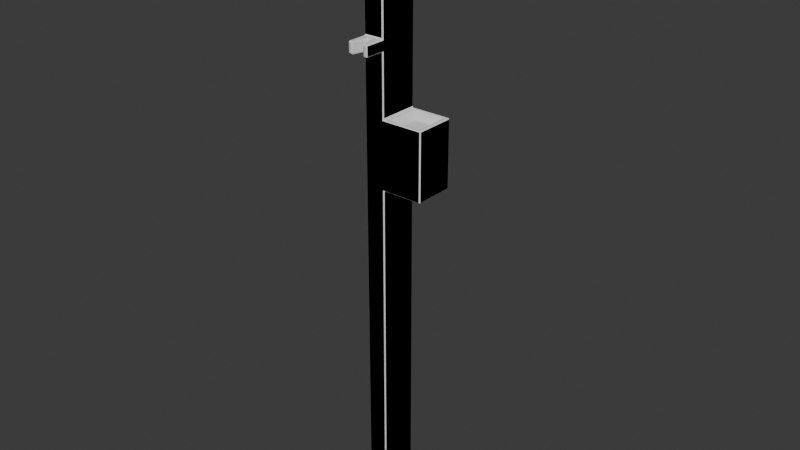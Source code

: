 # Source: OpenPuttPedestal.blend  (saved by Blender 4.5.92; exported with 4.5.12 LTS)
import bpy
from mathutils import Matrix  # noqa: F401  (used for matrix-valued properties, if any)

bpy.ops.wm.read_factory_settings(use_empty=True)
scene = bpy.context.scene
scene.name = 'Scene'

# ---- collections
col_collection = bpy.data.collections.new('Collection'); scene.collection.children.link(col_collection)

# ---- world
world_world = bpy.data.worlds.new('World'); scene.world = world_world
world_world.use_nodes = True; world_world.node_tree.nodes.clear()
_N = world_world.node_tree.nodes; _L = world_world.node_tree.links
n0 = _N.new('ShaderNodeOutputWorld'); n0.name = 'World Output'; n0.location = (200, 100)
n1 = _N.new('ShaderNodeBackground'); n1.name = 'Background'; n1.location = (-200, 100)
n1.inputs[0].default_value = (0.05088, 0.05088, 0.05088, 1.0)
_L.new(n1.outputs[0], n0.inputs[0])
n0.is_active_output = True
world_world.color = (0.05088, 0.05088, 0.05088)
world_world.sun_shadow_jitter_overblur = 0.0

# ---- meshes
me_cube_001 = bpy.data.meshes.new('Cube.001')
me_cube_001.from_pydata([(-0.01, -0.05, 0.1667), (-0.02, -0.05, 0.1667), (-0.03, -0.05, 0.1667), (-0.04, -0.05, 0.1667), (-0.01, -0.05, 0.3333), (-0.02, -0.05, 0.3333), (-0.03, -0.05, 0.3333), (-0.04, -0.05, 0.3333), (-0.01, -0.05, 0.5), (-0.02, -0.05, 0.5), (-0.03, -0.05, 0.5), (-0.04, -0.05, 0.5), (-0.01, -0.05, 0.6667), (-0.02, -0.05, 0.6667), (-0.03, -0.05, 0.6667), (-0.04, -0.05, 0.6667), (-0.01, -0.05, 0.8333), (-0.02, -0.05, 0.8333), (-0.03, -0.05, 0.8333), (-0.04, -0.05, 0.8333), (-0.01, -0.05, 1.0), (-0.02, -0.05, 1.0), (-0.03, -0.05, 1.0), (-0.04, -0.05, 1.0), (-0.01, -0.05, 1.296), (-0.02, -0.05, 1.296), (-0.03, -0.05, 1.296), (-0.04, -0.05, 1.296), (0.07, -0.05, 1.333), (0.04, -0.05, 1.333), (0.01, -0.05, 1.333), (-0.02, -0.05, 1.333), (-0.04, 0.05, 0.1667), (-0.03, 0.05, 0.1667), (-0.02, 0.05, 0.1667), (-0.01, 0.05, 0.1667), (-0.04, 0.05, 0.3333), (-0.03, 0.05, 0.3333), (-0.02, 0.05, 0.3333), (-0.01, 0.05, 0.3333), (-0.04, 0.05, 0.5), (-0.03, 0.05, 0.5), (-0.02, 0.05, 0.5), (-0.01, 0.05, 0.5), (-0.04, 0.05, 0.6667), (-0.03, 0.05, 0.6667), (-0.02, 0.05, 0.6667), (-0.01, 0.05, 0.6667), (-0.04, 0.05, 0.8333), (-0.03, 0.05, 0.8333), (-0.02, 0.05, 0.8333), (-0.01, 0.05, 0.8333), (-0.04, 0.05, 1.0), (-0.03, 0.05, 1.0), (-0.02, 0.05, 1.0), (-0.01, 0.05, 1.0), (-0.04, 0.05, 1.296), (-0.03, 0.05, 1.296), (-0.02, 0.05, 1.296), (-0.01, 0.05, 1.296), (-0.02, 0.05, 1.333), (0.01, 0.05, 1.333), (0.04, 0.05, 1.333), (0.07, 0.05, 1.333), (-0.04, 0.05, 1.148), (-0.03, 0.05, 1.148), (-0.02, 0.05, 1.148), (-0.01, 0.05, 1.148), (-0.04, 0.05, 1.176), (-0.03, 0.05, 1.176), (-0.02, 0.05, 1.176), (-0.01, 0.05, 1.176), (-0.04749, -0.04749, 0.0), (-0.04749, -0.05, 0.002513), (-0.05, -0.04749, 0.002513), (-0.04749, -0.05, 1.497), (-0.04749, -0.04749, 1.5), (-0.05, -0.04749, 1.497), (-0.04749, 0.04749, 0.0), (-0.05, 0.04749, 0.002513), (-0.04749, 0.05, 0.002513), (-0.04749, 0.04749, 1.5), (-0.04749, 0.05, 1.497), (-0.05, 0.04749, 1.497), (-0.002513, -0.04749, 0.0), (0.0, -0.04749, 0.002513), (-0.002513, -0.05, 0.002513), (0.09749, -0.04749, 1.5), (0.09722, -0.05, 1.497), (0.1, -0.04749, 1.497), (-0.002513, 0.05, 0.002513), (0.0, 0.04749, 0.002513), (-0.002513, 0.04749, 0.0), (0.0973, 0.05, 1.497), (0.09749, 0.04749, 1.5), (0.1, 0.04749, 1.497), (-0.04749, -0.05, 0.1667), (-0.05, -0.04749, 0.1667), (-0.04749, -0.05, 0.3333), (-0.05, -0.04749, 0.3333), (-0.04749, -0.05, 0.5), (-0.05, -0.04749, 0.5), (-0.04749, -0.05, 0.6667), (-0.05, -0.04749, 0.6667), (-0.04749, -0.05, 0.8333), (-0.05, -0.04749, 0.8333), (-0.04749, -0.05, 1.0), (-0.05, -0.04749, 1.0), (-0.04749, -0.05, 1.296), (-0.05, -0.04749, 1.296), (-0.05, -0.04749, 1.333), (-0.04749, -0.05, 1.333), (-0.04749, 0.05, 1.333), (-0.05, 0.04749, 1.333), (-0.04749, 0.05, 1.296), (-0.05, 0.04749, 1.296), (-0.04749, 0.05, 1.0), (-0.05, 0.04749, 1.0), (-0.04749, 0.05, 0.8333), (-0.05, 0.04749, 0.8333), (-0.04749, 0.05, 0.6667), (-0.05, 0.04749, 0.6667), (-0.04749, 0.05, 0.5), (-0.05, 0.04749, 0.5), (-0.04749, 0.05, 0.3333), (-0.05, 0.04749, 0.3333), (-0.05, 0.04749, 0.1667), (-0.04749, 0.05, 0.1667), (0.08013, 0.03511, 1.364), (0.08271, 0.03256, 1.364), (0.07958, 0.03219, 1.366), (0.008583, 0.03493, 1.363), (0.008478, 0.03219, 1.366), (0.006069, 0.03241, 1.363), (-0.002513, 0.05, 0.8358), (0.0, 0.04749, 0.8308), (0.0, 0.04749, 0.6667), (-0.002513, 0.05, 0.6667), (0.0, 0.04749, 0.5), (-0.002513, 0.05, 0.5), (0.0, 0.04749, 0.3333), (-0.002513, 0.05, 0.3333), (-0.002513, 0.05, 0.1667), (0.0, 0.04749, 0.1667), (0.08013, -0.03511, 1.364), (0.07958, -0.03219, 1.366), (0.08271, -0.03256, 1.364), (0.008583, -0.03493, 1.363), (0.006069, -0.03241, 1.363), (0.008478, -0.03219, 1.366), (0.0, -0.04749, 0.8308), (-0.002513, -0.05, 0.8358), (-0.002513, -0.05, 0.6667), (0.0, -0.04749, 0.6667), (-0.002513, -0.05, 0.5), (0.0, -0.04749, 0.5), (-0.002513, -0.05, 0.3333), (0.0, -0.04749, 0.3333), (0.0, -0.04749, 0.1667), (-0.002513, -0.05, 0.1667), (0.0, 0.04749, 1.003), (-0.002618, 0.05, 0.9975), (-0.002513, -0.05, 0.9975), (0.0, -0.04749, 1.003), (-0.04749, -0.05, 1.146), (-0.05, -0.04749, 1.151), (-0.05, 0.04749, 1.148), (-0.04749, 0.05, 1.148), (-0.002623, 0.05, 1.148), (0.0, 0.04749, 1.148), (-0.002513, -0.05, 1.146), (0.0, -0.04749, 1.151), (-0.04749, -0.05, 1.178), (-0.05, -0.04749, 1.173), (-0.05, 0.04749, 1.176), (-0.04749, 0.05, 1.176), (-0.002636, 0.05, 1.176), (0.0, 0.04749, 1.176), (-0.002777, -0.05, 1.178), (0.0, -0.04749, 1.173), (-0.01, 0.04749, 0.0), (-0.01, 0.05, 0.002513), (-0.02, 0.04749, 0.0), (-0.02, 0.05, 0.002513), (-0.03, 0.04749, 0.0), (-0.03, 0.05, 0.002513), (-0.04, 0.05, 0.002513), (-0.04, 0.04749, 0.0), (-0.02, 0.04749, 1.5), (-0.02, 0.05, 1.497), (0.01, 0.04749, 1.5), (0.01, 0.05, 1.497), (0.04, 0.04749, 1.5), (0.04, 0.05, 1.497), (0.07, 0.05, 1.497), (0.07, 0.04749, 1.5), (-0.04, -0.04749, 0.0), (-0.04, -0.05, 0.002513), (-0.03, -0.04749, 0.0), (-0.03, -0.05, 0.002513), (-0.02, -0.04749, 0.0), (-0.02, -0.05, 0.002513), (-0.01, -0.05, 0.002513), (-0.01, -0.04749, 0.0), (0.07, -0.04749, 1.5), (0.07, -0.05, 1.497), (0.04, -0.04749, 1.5), (0.04, -0.05, 1.497), (0.01, -0.04749, 1.5), (0.01, -0.05, 1.497), (-0.02, -0.05, 1.497), (-0.02, -0.04749, 1.5), (-0.01, -0.05, 1.146), (-0.02, -0.05, 1.146), (-0.03, -0.05, 1.146), (-0.04, -0.05, 1.146), (-0.01, -0.05, 1.178), (-0.02, -0.05, 1.178), (-0.03, -0.05, 1.178), (-0.04, -0.05, 1.178), (0.1, 0.04749, 1.336), (0.09764, 0.04749, 1.332), (0.09729, 0.05, 1.333), (0.002355, 0.04749, 1.297), (0.0, 0.04749, 1.294), (-0.002658, 0.05, 1.296), (0.09721, -0.05, 1.333), (0.09764, -0.04749, 1.332), (0.1, -0.04749, 1.336), (-0.002788, -0.05, 1.296), (0.0, -0.04749, 1.294), (0.002355, -0.04749, 1.297), (0.0883, 0.04029, 1.332), (0.09363, 0.04321, 1.331), (0.09066, 0.03775, 1.333), (0.01109, 0.04046, 1.303), (0.008617, 0.03794, 1.302), (0.006366, 0.04321, 1.298), (0.0883, -0.04029, 1.332), (0.09066, -0.03775, 1.333), (0.09363, -0.04321, 1.331), (0.01109, -0.04046, 1.303), (0.006366, -0.04321, 1.298), (0.008617, -0.03794, 1.302)], [], [(64, 68, 69, 65), (65, 69, 70, 66), (66, 70, 71, 67), (52, 64, 65, 53), (53, 65, 66, 54), (54, 66, 67, 55), (56, 60, 61, 57), (57, 61, 62, 58), (58, 62, 63, 59), (68, 56, 57, 69), (69, 57, 58, 70), (70, 58, 59, 71), (48, 52, 53, 49), (49, 53, 54, 50), (50, 54, 55, 51), (44, 48, 49, 45), (45, 49, 50, 46), (46, 50, 51, 47), (40, 44, 45, 41), (41, 45, 46, 42), (42, 46, 47, 43), (36, 40, 41, 37), (37, 41, 42, 38), (38, 42, 43, 39), (32, 36, 37, 33), (33, 37, 38, 34), (34, 38, 39, 35), (24, 28, 29, 25), (25, 29, 30, 26), (26, 30, 31, 27), (16, 20, 21, 17), (17, 21, 22, 18), (18, 22, 23, 19), (12, 16, 17, 13), (13, 17, 18, 14), (14, 18, 19, 15), (8, 12, 13, 9), (9, 13, 14, 10), (10, 14, 15, 11), (4, 8, 9, 5), (5, 9, 10, 6), (6, 10, 11, 7), (0, 4, 5, 1), (1, 5, 6, 2), (2, 6, 7, 3), (72, 73, 74), (75, 76, 77), (78, 79, 80), (81, 82, 83), (84, 85, 86), (87, 88, 89), (90, 91, 92), (93, 94, 95), (128, 129, 130), (131, 132, 133), (144, 145, 146), (147, 148, 149), (220, 221, 222), (223, 224, 225), (226, 227, 228), (229, 230, 231), (232, 233, 234), (235, 236, 237), (238, 239, 240), (241, 242, 243), (78, 72, 74, 79), (111, 75, 77, 110), (76, 81, 83, 77), (127, 80, 79, 126), (187, 78, 80, 186), (195, 94, 93, 194), (143, 91, 90, 142), (84, 92, 91, 85), (94, 87, 89, 95), (159, 86, 85, 158), (203, 84, 86, 202), (211, 76, 75, 210), (73, 96, 97, 74), (96, 98, 99, 97), (98, 100, 101, 99), (100, 102, 103, 101), (102, 104, 105, 103), (104, 106, 107, 105), (172, 108, 109, 173), (108, 111, 110, 109), (82, 112, 113, 83), (112, 114, 115, 113), (167, 116, 117, 166), (116, 118, 119, 117), (118, 120, 121, 119), (120, 122, 123, 121), (122, 124, 125, 123), (124, 127, 126, 125), (95, 220, 222, 93), (221, 223, 225, 222), (169, 160, 161, 168), (135, 136, 137, 134), (136, 138, 139, 137), (138, 140, 141, 139), (140, 143, 142, 141), (88, 226, 228, 89), (226, 229, 231, 227), (170, 162, 163, 171), (151, 152, 153, 150), (152, 154, 155, 153), (154, 156, 157, 155), (156, 159, 158, 157), (223, 231, 230, 224), (220, 228, 227, 221), (106, 164, 165, 107), (175, 167, 166, 174), (177, 169, 168, 176), (114, 175, 174, 115), (224, 177, 176, 225), (229, 178, 179, 230), (92, 180, 181, 90), (180, 182, 183, 181), (182, 184, 185, 183), (184, 187, 186, 185), (81, 188, 189, 82), (188, 190, 191, 189), (190, 192, 193, 191), (192, 195, 194, 193), (72, 196, 197, 73), (196, 198, 199, 197), (198, 200, 201, 199), (200, 203, 202, 201), (87, 204, 205, 88), (204, 206, 207, 205), (206, 208, 209, 207), (208, 211, 210, 209), (232, 235, 237, 233), (240, 242, 241, 238), (236, 243, 242, 237), (233, 240, 239, 234), (130, 132, 131, 128), (144, 147, 149, 145), (132, 149, 148, 133), (129, 146, 145, 130), (234, 129, 128, 232), (133, 236, 235, 131), (243, 148, 147, 241), (146, 239, 238, 144), (78, 187, 196, 72), (74, 97, 126, 79), (197, 3, 96, 73), (31, 210, 75, 111), (110, 77, 83, 113), (188, 81, 76, 211), (80, 127, 32, 186), (112, 82, 189, 60), (91, 143, 158, 85), (86, 159, 0, 202), (180, 92, 84, 203), (94, 195, 204, 87), (220, 95, 89, 228), (226, 88, 205, 28), (181, 35, 142, 90), (63, 194, 93, 222), (97, 99, 125, 126), (3, 7, 98, 96), (99, 101, 123, 125), (7, 11, 100, 98), (101, 103, 121, 123), (11, 15, 102, 100), (103, 105, 119, 121), (15, 19, 104, 102), (105, 107, 117, 119), (19, 23, 106, 104), (107, 165, 166, 117), (23, 215, 164, 106), (173, 109, 115, 174), (219, 27, 108, 172), (109, 110, 113, 115), (27, 31, 111, 108), (114, 112, 60, 56), (175, 114, 56, 68), (116, 167, 64, 52), (118, 116, 52, 48), (120, 118, 48, 44), (122, 120, 44, 40), (124, 122, 40, 36), (127, 124, 36, 32), (128, 131, 235, 232), (132, 130, 145, 149), (146, 129, 234, 239), (133, 148, 243, 236), (47, 51, 134, 137), (136, 135, 150, 153), (51, 55, 161, 134), (43, 47, 137, 139), (138, 136, 153, 155), (39, 43, 139, 141), (140, 138, 155, 157), (35, 39, 141, 142), (143, 140, 157, 158), (147, 144, 238, 241), (151, 162, 20, 16), (152, 151, 16, 12), (154, 152, 12, 8), (156, 154, 8, 4), (159, 156, 4, 0), (160, 169, 171, 163), (55, 67, 168, 161), (162, 170, 212, 20), (165, 173, 174, 166), (167, 175, 68, 64), (169, 177, 179, 171), (67, 71, 176, 168), (177, 224, 230, 179), (71, 59, 225, 176), (178, 229, 24, 216), (182, 180, 203, 200), (183, 34, 35, 181), (185, 33, 34, 183), (184, 182, 200, 198), (186, 32, 33, 185), (187, 184, 198, 196), (60, 189, 191, 61), (190, 188, 211, 208), (61, 191, 193, 62), (192, 190, 208, 206), (62, 193, 194, 63), (195, 192, 206, 204), (199, 2, 3, 197), (201, 1, 2, 199), (202, 0, 1, 201), (28, 205, 207, 29), (29, 207, 209, 30), (30, 209, 210, 31), (20, 212, 213, 21), (21, 213, 214, 22), (22, 214, 215, 23), (216, 24, 25, 217), (217, 25, 26, 218), (218, 26, 27, 219), (59, 63, 222, 225), (240, 233, 221, 227), (233, 237, 223, 221), (237, 242, 231, 223), (242, 240, 227, 231), (229, 226, 28, 24)])
_uv = me_cube_001.uv_layers.new(name='UVMap')
_uv.uv.foreach_set('vector', [0.1214, 2.818, 0.1214, 2.979, 0.1797, 2.979, 0.1797, 2.818, 0.1797, 2.818, 0.1797, 2.979, 0.2379, 2.979, 0.2379, 2.818, 0.2379, 2.818, 0.2379, 2.979, 0.2961, 2.979, 0.2961, 2.818, 0.1214, 1.956, 0.1214, 2.818, 0.1797, 2.818, 0.1797, 1.956, 0.1797, 1.956, 0.1797, 2.818, 0.2379, 2.818, 0.2379, 1.956, 0.2379, 1.956, 0.2379, 2.818, 0.2961, 2.818, 0.2961, 1.956, 0.1214, 3.68, 0.2379, 3.898, 0.4126, 3.898, 0.1797, 3.68, 0.1797, 3.68, 0.4126, 3.898, 0.5874, 3.898, 0.2379, 3.68, 0.2379, 3.68, 0.5874, 3.898, 0.7621, 3.898, 0.2961, 3.68, 0.1214, 2.979, 0.1214, 3.68, 0.1797, 3.68, 0.1797, 2.979, 0.1797, 2.979, 0.1797, 3.68, 0.2379, 3.68, 0.2379, 2.979, 0.2379, 2.979, 0.2379, 3.68, 0.2961, 3.68, 0.2961, 2.979, 0.1214, 0.9854, 0.1214, 1.956, 0.1797, 1.956, 0.1797, 0.9854, 0.1797, 0.9854, 0.1797, 1.956, 0.2379, 1.956, 0.2379, 0.9854, 0.2379, 0.9854, 0.2379, 1.956, 0.2961, 1.956, 0.2961, 0.9854, 0.1214, 0.01464, 0.1214, 0.9854, 0.1797, 0.9854, 0.1797, 0.01464, 0.1797, 0.01464, 0.1797, 0.9854, 0.2379, 0.9854, 0.2379, 0.01464, 0.2379, 0.01464, 0.2379, 0.9854, 0.2961, 0.9854, 0.2961, 0.01464, 0.1214, -0.9561, 0.1214, 0.01464, 0.1797, 0.01464, 0.1797, -0.9561, 0.1797, -0.9561, 0.1797, 0.01464, 0.2379, 0.01464, 0.2379, -0.9561, 0.2379, -0.9561, 0.2379, 0.01464, 0.2961, 0.01464, 0.2961, -0.9561, 0.1214, -1.927, 0.1214, -0.9561, 0.1797, -0.9561, 0.1797, -1.927, 0.1797, -1.927, 0.1797, -0.9561, 0.2379, -0.9561, 0.2379, -1.927, 0.2379, -1.927, 0.2379, -0.9561, 0.2961, -0.9561, 0.2961, -1.927, 0.1214, -2.898, 0.1214, -1.927, 0.1797, -1.927, 0.1797, -2.898, 0.1797, -2.898, 0.1797, -1.927, 0.2379, -1.927, 0.2379, -2.898, 0.2379, -2.898, 0.2379, -1.927, 0.2961, -1.927, 0.2961, -2.898, 0.2961, 3.68, 0.7621, 3.898, 0.5874, 3.898, 0.2379, 3.68, 0.2379, 3.68, 0.5874, 3.898, 0.4126, 3.898, 0.1797, 3.68, 0.1797, 3.68, 0.4126, 3.898, 0.2379, 3.898, 0.1214, 3.68, 0.2961, 0.9854, 0.2961, 1.956, 0.2379, 1.956, 0.2379, 0.9854, 0.2379, 0.9854, 0.2379, 1.956, 0.1797, 1.956, 0.1797, 0.9854, 0.1797, 0.9854, 0.1797, 1.956, 0.1214, 1.956, 0.1214, 0.9854, 0.2961, 0.01464, 0.2961, 0.9854, 0.2379, 0.9854, 0.2379, 0.01464, 0.2379, 0.01464, 0.2379, 0.9854, 0.1797, 0.9854, 0.1797, 0.01464, 0.1797, 0.01464, 0.1797, 0.9854, 0.1214, 0.9854, 0.1214, 0.01464, 0.2961, -0.9561, 0.2961, 0.01464, 0.2379, 0.01464, 0.2379, -0.9561, 0.2379, -0.9561, 0.2379, 0.01464, 0.1797, 0.01464, 0.1797, -0.9561, 0.1797, -0.9561, 0.1797, 0.01464, 0.1214, 0.01464, 0.1214, -0.9561, 0.2961, -1.927, 0.2961, -0.9561, 0.2379, -0.9561, 0.2379, -1.927, 0.2379, -1.927, 0.2379, -0.9561, 0.1797, -0.9561, 0.1797, -1.927, 0.1797, -1.927, 0.1797, -0.9561, 0.1214, -0.9561, 0.1214, -1.927, 0.2961, -2.898, 0.2961, -1.927, 0.2379, -1.927, 0.2379, -2.898, 0.2379, -2.898, 0.2379, -1.927, 0.1797, -1.927, 0.1797, -2.898, 0.1797, -2.898, 0.1797, -1.927, 0.1214, -1.927, 0.1214, -2.898, 0.07781, -3.868, 0.07781, -3.854, 0.06317, -3.854, 0.07781, 4.854, 0.07781, 4.868, 0.06317, 4.854, 0.07781, -3.868, 0.06317, -3.854, 0.07781, -3.854, 0.07781, 4.868, 0.07781, 4.854, 0.06317, 4.854, 0.3398, -3.868, 0.3544, -3.854, 0.3398, -3.854, 0.9222, 4.868, 0.9207, 4.854, 0.9368, 4.854, 0.3398, -3.854, 0.3544, -3.854, 0.3398, -3.868, 0.9211, 4.854, 0.9222, 4.868, 0.9368, 4.854, 0.8211, 0.7045, 0.8361, 0.6896, 0.8179, 0.6875, 0.4044, 0.7034, 0.4038, 0.6875, 0.3897, 0.6887, 0.8211, 0.2955, 0.8179, 0.3125, 0.8361, 0.3104, 0.4044, 0.2966, 0.3897, 0.3113, 0.4038, 0.3125, 0.7766, 3.912, 0.7766, 3.892, 0.7912, 3.898, 0.3681, 3.686, 0.3544, 3.666, 0.3389, 3.68, 0.2088, 3.898, 0.2234, 3.892, 0.2234, 3.912, 0.3382, 3.68, 0.3544, 3.666, 0.3681, 3.686, 0.8687, 0.7347, 0.8997, 0.7516, 0.8824, 0.7198, 0.419, 0.7356, 0.4046, 0.721, 0.3915, 0.7516, 0.8687, 0.2653, 0.8824, 0.2802, 0.8997, 0.2484, 0.419, 0.2644, 0.3915, 0.2484, 0.4046, 0.279, 0.7766, -3.868, 0.2234, -3.868, 0.2234, -3.854, 0.7766, -3.854, 0.07781, 3.898, 0.07781, 4.854, 0.06317, 4.854, 0.06317, 3.898, 0.2234, 4.868, 0.7766, 4.868, 0.7766, 4.854, 0.2234, 4.854, 0.07781, -2.898, 0.07781, -3.854, 0.06317, -3.854, 0.06317, -2.898, 0.1214, -3.868, 0.07781, -3.868, 0.07781, -3.854, 0.1214, -3.854, 0.7621, 4.868, 0.9222, 4.868, 0.9211, 4.854, 0.7621, 4.854, 0.3544, -2.898, 0.3544, -3.854, 0.3398, -3.854, 0.3398, -2.898, 0.3398, 0.2234, 0.3398, 0.7766, 0.3544, 0.7766, 0.3544, 0.2234, 0.7766, 4.868, 0.2234, 4.868, 0.2234, 4.854, 0.7766, 4.854, 0.3398, -2.898, 0.3398, -3.854, 0.3544, -3.854, 0.3544, -2.898, 0.2961, -3.868, 0.3398, -3.868, 0.3398, -3.854, 0.2961, -3.854, 0.2379, 4.868, 0.07781, 4.868, 0.07781, 4.854, 0.2379, 4.854, 0.07781, -3.854, 0.07781, -2.898, 0.06317, -2.898, 0.06317, -3.854, 0.07781, -2.898, 0.07781, -1.927, 0.06317, -1.927, 0.06317, -2.898, 0.07781, -1.927, 0.07781, -0.9561, 0.06317, -0.9561, 0.06317, -1.927, 0.07781, -0.9561, 0.07781, 0.01464, 0.06317, 0.01464, 0.06317, -0.9561, 0.07781, 0.01464, 0.07781, 0.9854, 0.06317, 0.9854, 0.06317, 0.01464, 0.07781, 0.9854, 0.07781, 1.956, 0.06317, 1.956, 0.06317, 0.9854, 0.07781, 2.993, 0.07781, 3.68, 0.06317, 3.68, 0.06317, 2.964, 0.07781, 3.68, 0.07781, 3.898, 0.06317, 3.898, 0.06317, 3.68, 0.07781, 4.854, 0.07781, 3.898, 0.06317, 3.898, 0.06317, 4.854, 0.07781, 3.898, 0.07781, 3.68, 0.06317, 3.68, 0.06317, 3.898, 0.07781, 2.818, 0.07781, 1.956, 0.06317, 1.956, 0.06317, 2.818, 0.07781, 1.956, 0.07781, 0.9854, 0.06317, 0.9854, 0.06317, 1.956, 0.07781, 0.9854, 0.07781, 0.01464, 0.06317, 0.01464, 0.06317, 0.9854, 0.07781, 0.01464, 0.07781, -0.9561, 0.06317, -0.9561, 0.06317, 0.01464, 0.07781, -0.9561, 0.07781, -1.927, 0.06317, -1.927, 0.06317, -0.9561, 0.07781, -1.927, 0.07781, -2.898, 0.06317, -2.898, 0.06317, -1.927, 0.9368, 4.854, 0.9368, 3.912, 0.921, 3.898, 0.9211, 4.854, 0.9231, 0.7766, 0.3681, 0.7766, 0.3389, 0.7912, 0.921, 0.7912, 0.3544, 2.818, 0.3544, 1.971, 0.3391, 1.941, 0.3391, 2.818, 0.3544, 0.9707, 0.3544, 0.01464, 0.3398, 0.01464, 0.3398, 1.0, 0.3544, 0.01464, 0.3544, -0.9561, 0.3398, -0.9561, 0.3398, 0.01464, 0.3544, -0.9561, 0.3544, -1.927, 0.3398, -1.927, 0.3398, -0.9561, 0.3544, -1.927, 0.3544, -2.898, 0.3398, -2.898, 0.3398, -1.927, 0.9207, 4.854, 0.9206, 3.898, 0.9368, 3.912, 0.9368, 4.854, 0.9206, 0.2088, 0.3382, 0.2088, 0.3681, 0.2234, 0.9231, 0.2234, 0.3398, 2.804, 0.3398, 1.941, 0.3544, 1.971, 0.3544, 2.833, 0.3398, 1.0, 0.3398, 0.01464, 0.3544, 0.01464, 0.3544, 0.9707, 0.3398, 0.01464, 0.3398, -0.9561, 0.3544, -0.9561, 0.3544, 0.01464, 0.3398, -0.9561, 0.3398, -1.927, 0.3544, -1.927, 0.3544, -0.9561, 0.3398, -1.927, 0.3398, -2.898, 0.3544, -2.898, 0.3544, -1.927, 0.7766, 3.686, 0.2234, 3.686, 0.2234, 3.666, 0.7766, 3.666, 0.7766, 3.912, 0.2234, 3.912, 0.2234, 3.892, 0.7766, 3.892, 0.07781, 1.956, 0.07781, 2.804, 0.06317, 2.833, 0.06317, 1.956, 0.07781, 2.979, 0.07781, 2.818, 0.06317, 2.818, 0.06317, 2.979, 0.3544, 2.979, 0.3544, 2.818, 0.3391, 2.818, 0.339, 2.979, 0.07781, 3.68, 0.07781, 2.979, 0.06317, 2.979, 0.06317, 3.68, 0.3544, 3.666, 0.3544, 2.979, 0.339, 2.979, 0.3389, 3.68, 0.3382, 3.68, 0.3382, 2.993, 0.3544, 2.964, 0.3544, 3.666, 0.3398, -3.868, 0.2961, -3.868, 0.2961, -3.854, 0.3398, -3.854, 0.2961, -3.868, 0.2379, -3.868, 0.2379, -3.854, 0.2961, -3.854, 0.2379, -3.868, 0.1797, -3.868, 0.1797, -3.854, 0.2379, -3.854, 0.1797, -3.868, 0.1214, -3.868, 0.1214, -3.854, 0.1797, -3.854, 0.07781, 4.868, 0.2379, 4.868, 0.2379, 4.854, 0.07781, 4.854, 0.2379, 4.868, 0.4126, 4.868, 0.4126, 4.854, 0.2379, 4.854, 0.4126, 4.868, 0.5874, 4.868, 0.5874, 4.854, 0.4126, 4.854, 0.5874, 4.868, 0.7621, 4.868, 0.7621, 4.854, 0.5874, 4.854, 0.07781, -3.868, 0.1214, -3.868, 0.1214, -3.854, 0.07781, -3.854, 0.1214, -3.868, 0.1797, -3.868, 0.1797, -3.854, 0.1214, -3.854, 0.1797, -3.868, 0.2379, -3.868, 0.2379, -3.854, 0.1797, -3.854, 0.2379, -3.868, 0.2961, -3.868, 0.2961, -3.854, 0.2379, -3.854, 0.9222, 4.868, 0.7621, 4.868, 0.7621, 4.854, 0.9207, 4.854, 0.7621, 4.868, 0.5874, 4.868, 0.5874, 4.854, 0.7621, 4.854, 0.5874, 4.868, 0.4126, 4.868, 0.4126, 4.854, 0.5874, 4.854, 0.4126, 4.868, 0.2379, 4.868, 0.2379, 4.854, 0.4126, 4.854, 0.8687, 0.7347, 0.419, 0.7356, 0.3915, 0.7516, 0.8997, 0.7516, 0.8997, 0.2484, 0.3915, 0.2484, 0.419, 0.2644, 0.8687, 0.2653, 0.721, 3.714, 0.279, 3.714, 0.2484, 3.694, 0.7516, 3.694, 0.8997, 0.7516, 0.8997, 0.2484, 0.8824, 0.2802, 0.8824, 0.7198, 0.8179, 0.6875, 0.4038, 0.6875, 0.4044, 0.7034, 0.8211, 0.7045, 0.8211, 0.2955, 0.4044, 0.2966, 0.4038, 0.3125, 0.8179, 0.3125, 0.6875, 4.087, 0.3125, 4.087, 0.3113, 4.073, 0.6887, 4.073, 0.8361, 0.6896, 0.8361, 0.3104, 0.8179, 0.3125, 0.8179, 0.6875, 0.8824, 3.893, 0.8361, 4.076, 0.8211, 4.076, 0.8687, 3.888, 0.6887, 4.073, 0.721, 3.714, 0.7356, 3.72, 0.7034, 4.073, 0.279, 3.714, 0.3113, 4.073, 0.2966, 4.073, 0.2644, 3.72, 0.8361, 4.076, 0.8824, 3.893, 0.8687, 3.888, 0.8211, 4.076, 0.07781, 0.7766, 0.1214, 0.7766, 0.1214, 0.2234, 0.07781, 0.2234, 0.2234, -3.854, 0.2234, -2.898, 0.7766, -2.898, 0.7766, -3.854, 0.1214, -3.854, 0.1214, -2.898, 0.07781, -2.898, 0.07781, -3.854, 0.2379, 3.898, 0.2379, 4.854, 0.07781, 4.854, 0.07781, 3.898, 0.2234, 3.898, 0.2234, 4.854, 0.7766, 4.854, 0.7766, 3.898, 0.2379, 0.7766, 0.07781, 0.7766, 0.07781, 0.2234, 0.2379, 0.2234, 0.07781, -3.854, 0.07781, -2.898, 0.1214, -2.898, 0.1214, -3.854, 0.07781, 3.898, 0.07781, 4.854, 0.2379, 4.854, 0.2379, 3.898, 0.7766, -3.854, 0.7766, -2.898, 0.2234, -2.898, 0.2234, -3.854, 0.3398, -3.854, 0.3398, -2.898, 0.2961, -2.898, 0.2961, -3.854, 0.2961, 0.7766, 0.3398, 0.7766, 0.3398, 0.2234, 0.2961, 0.2234, 0.9222, 0.7766, 0.7621, 0.7766, 0.7621, 0.2234, 0.9222, 0.2234, 0.7766, 3.912, 0.7766, 4.854, 0.2234, 4.854, 0.2234, 3.912, 0.9206, 3.898, 0.9207, 4.854, 0.7621, 4.854, 0.7621, 3.898, 0.2961, -3.854, 0.2961, -2.898, 0.3398, -2.898, 0.3398, -3.854, 0.7621, 3.898, 0.7621, 4.854, 0.9211, 4.854, 0.921, 3.898, 0.2234, -2.898, 0.2234, -1.927, 0.7766, -1.927, 0.7766, -2.898, 0.1214, -2.898, 0.1214, -1.927, 0.07781, -1.927, 0.07781, -2.898, 0.2234, -1.927, 0.2234, -0.9561, 0.7766, -0.9561, 0.7766, -1.927, 0.1214, -1.927, 0.1214, -0.9561, 0.07781, -0.9561, 0.07781, -1.927, 0.2234, -0.9561, 0.2234, 0.01464, 0.7766, 0.01464, 0.7766, -0.9561, 0.1214, -0.9561, 0.1214, 0.01464, 0.07781, 0.01464, 0.07781, -0.9561, 0.2234, 0.01464, 0.2234, 0.9854, 0.7766, 0.9854, 0.7766, 0.01464, 0.1214, 0.01464, 0.1214, 0.9854, 0.07781, 0.9854, 0.07781, 0.01464, 0.2234, 0.9854, 0.2234, 1.956, 0.7766, 1.956, 0.7766, 0.9854, 0.1214, 0.9854, 0.1214, 1.956, 0.07781, 1.956, 0.07781, 0.9854, 0.2234, 1.956, 0.2234, 2.833, 0.7766, 2.818, 0.7766, 1.956, 0.1214, 1.956, 0.1214, 2.804, 0.07781, 2.804, 0.07781, 1.956, 0.2234, 2.964, 0.2234, 3.68, 0.7766, 3.68, 0.7766, 2.979, 0.1214, 2.993, 0.1214, 3.68, 0.07781, 3.68, 0.07781, 2.993, 0.2234, 3.68, 0.2234, 3.898, 0.7766, 3.898, 0.7766, 3.68, 0.1214, 3.68, 0.2379, 3.898, 0.07781, 3.898, 0.07781, 3.68, 0.07781, 3.68, 0.07781, 3.898, 0.2379, 3.898, 0.1214, 3.68, 0.07781, 2.979, 0.07781, 3.68, 0.1214, 3.68, 0.1214, 2.979, 0.07781, 1.956, 0.07781, 2.818, 0.1214, 2.818, 0.1214, 1.956, 0.07781, 0.9854, 0.07781, 1.956, 0.1214, 1.956, 0.1214, 0.9854, 0.07781, 0.01464, 0.07781, 0.9854, 0.1214, 0.9854, 0.1214, 0.01464, 0.07781, -0.9561, 0.07781, 0.01464, 0.1214, 0.01464, 0.1214, -0.9561, 0.07781, -1.927, 0.07781, -0.9561, 0.1214, -0.9561, 0.1214, -1.927, 0.07781, -2.898, 0.07781, -1.927, 0.1214, -1.927, 0.1214, -2.898, 0.8211, 4.076, 0.4044, 4.073, 0.419, 3.72, 0.8687, 3.888, 0.4038, 0.6875, 0.8179, 0.6875, 0.8179, 0.3125, 0.4038, 0.3125, 0.3104, 4.076, 0.6896, 4.076, 0.7198, 3.893, 0.2802, 3.893, 0.6887, 4.073, 0.3113, 4.073, 0.279, 3.714, 0.721, 3.714, 0.2961, 0.01464, 0.2961, 0.9854, 0.3398, 1.0, 0.3398, 0.01464, 0.7766, 0.01464, 0.7766, 0.9707, 0.2234, 0.9707, 0.2234, 0.01464, 0.2961, 0.9854, 0.2961, 1.956, 0.3391, 1.941, 0.3398, 1.0, 0.2961, -0.9561, 0.2961, 0.01464, 0.3398, 0.01464, 0.3398, -0.9561, 0.7766, -0.9561, 0.7766, 0.01464, 0.2234, 0.01464, 0.2234, -0.9561, 0.2961, -1.927, 0.2961, -0.9561, 0.3398, -0.9561, 0.3398, -1.927, 0.7766, -1.927, 0.7766, -0.9561, 0.2234, -0.9561, 0.2234, -1.927, 0.2961, -2.898, 0.2961, -1.927, 0.3398, -1.927, 0.3398, -2.898, 0.7766, -2.898, 0.7766, -1.927, 0.2234, -1.927, 0.2234, -2.898, 0.4044, 4.073, 0.8211, 4.076, 0.8687, 3.888, 0.419, 3.72, 0.3398, 1.0, 0.3398, 1.941, 0.2961, 1.956, 0.2961, 0.9854, 0.3398, 0.01464, 0.3398, 1.0, 0.2961, 0.9854, 0.2961, 0.01464, 0.3398, -0.9561, 0.3398, 0.01464, 0.2961, 0.01464, 0.2961, -0.9561, 0.3398, -1.927, 0.3398, -0.9561, 0.2961, -0.9561, 0.2961, -1.927, 0.3398, -2.898, 0.3398, -1.927, 0.2961, -1.927, 0.2961, -2.898, 0.7766, 1.971, 0.7766, 2.818, 0.2234, 2.833, 0.2234, 1.971, 0.2961, 1.956, 0.2961, 2.818, 0.3391, 2.818, 0.3391, 1.941, 0.3398, 1.941, 0.3398, 2.804, 0.2961, 2.804, 0.2961, 1.956, 0.2234, 2.833, 0.2234, 2.964, 0.7766, 2.979, 0.7766, 2.818, 0.07781, 2.818, 0.07781, 2.979, 0.1214, 2.979, 0.1214, 2.818, 0.7766, 2.818, 0.7766, 2.979, 0.2234, 2.964, 0.2234, 2.833, 0.2961, 2.818, 0.2961, 2.979, 0.339, 2.979, 0.3391, 2.818, 0.7766, 2.979, 0.7766, 3.666, 0.2234, 3.666, 0.2234, 2.964, 0.2961, 2.979, 0.2961, 3.68, 0.3389, 3.68, 0.339, 2.979, 0.3382, 2.993, 0.3382, 3.68, 0.2961, 3.68, 0.2961, 2.993, 0.2379, 0.7766, 0.2961, 0.7766, 0.2961, 0.2234, 0.2379, 0.2234, 0.2379, -3.854, 0.2379, -2.898, 0.2961, -2.898, 0.2961, -3.854, 0.1797, -3.854, 0.1797, -2.898, 0.2379, -2.898, 0.2379, -3.854, 0.1797, 0.7766, 0.2379, 0.7766, 0.2379, 0.2234, 0.1797, 0.2234, 0.1214, -3.854, 0.1214, -2.898, 0.1797, -2.898, 0.1797, -3.854, 0.1214, 0.7766, 0.1797, 0.7766, 0.1797, 0.2234, 0.1214, 0.2234, 0.2379, 3.898, 0.2379, 4.854, 0.4126, 4.854, 0.4126, 3.898, 0.4126, 0.7766, 0.2379, 0.7766, 0.2379, 0.2234, 0.4126, 0.2234, 0.4126, 3.898, 0.4126, 4.854, 0.5874, 4.854, 0.5874, 3.898, 0.5874, 0.7766, 0.4126, 0.7766, 0.4126, 0.2234, 0.5874, 0.2234, 0.5874, 3.898, 0.5874, 4.854, 0.7621, 4.854, 0.7621, 3.898, 0.7621, 0.7766, 0.5874, 0.7766, 0.5874, 0.2234, 0.7621, 0.2234, 0.1797, -3.854, 0.1797, -2.898, 0.1214, -2.898, 0.1214, -3.854, 0.2379, -3.854, 0.2379, -2.898, 0.1797, -2.898, 0.1797, -3.854, 0.2961, -3.854, 0.2961, -2.898, 0.2379, -2.898, 0.2379, -3.854, 0.7621, 3.898, 0.7621, 4.854, 0.5874, 4.854, 0.5874, 3.898, 0.5874, 3.898, 0.5874, 4.854, 0.4126, 4.854, 0.4126, 3.898, 0.4126, 3.898, 0.4126, 4.854, 0.2379, 4.854, 0.2379, 3.898, 0.2961, 1.956, 0.2961, 2.804, 0.2379, 2.804, 0.2379, 1.956, 0.2379, 1.956, 0.2379, 2.804, 0.1797, 2.804, 0.1797, 1.956, 0.1797, 1.956, 0.1797, 2.804, 0.1214, 2.804, 0.1214, 1.956, 0.2961, 2.993, 0.2961, 3.68, 0.2379, 3.68, 0.2379, 2.993, 0.2379, 2.993, 0.2379, 3.68, 0.1797, 3.68, 0.1797, 2.993, 0.1797, 2.993, 0.1797, 3.68, 0.1214, 3.68, 0.1214, 2.993, 0.2961, 3.68, 0.7621, 3.898, 0.921, 3.898, 0.3389, 3.68, 0.8997, 0.2484, 0.8997, 0.7516, 0.9231, 0.7766, 0.9231, 0.2234, 0.8997, 0.7516, 0.3915, 0.7516, 0.3681, 0.7766, 0.9231, 0.7766, 0.3915, 0.7516, 0.3915, 0.2484, 0.3681, 0.2234, 0.3681, 0.7766, 0.3915, 0.2484, 0.8997, 0.2484, 0.9231, 0.2234, 0.3681, 0.2234, 0.3382, 3.68, 0.9206, 3.898, 0.7621, 3.898, 0.2961, 3.68])
me_cube_001.update()
me_cube_002 = bpy.data.meshes.new('Cube.002')
me_cube_002.from_pydata([(-0.05, -0.05, 0.0), (-0.05, -0.05, 1.5), (-0.05, 0.05, 0.0), (-0.05, 0.05, 1.5), (0.0, -0.05, 0.0), (0.1, -0.05, 1.5), (0.0, 0.05, 0.0), (0.1, 0.05, 1.5), (-0.05, -0.05, 0.1667), (-0.05, -0.05, 0.3333), (-0.05, -0.05, 0.5), (-0.05, -0.05, 0.6667), (-0.05, -0.05, 0.8333), (-0.05, -0.05, 1.0), (-0.05, -0.05, 1.296), (-0.05, -0.05, 1.333), (-0.05, 0.05, 1.333), (-0.05, 0.05, 1.296), (-0.05, 0.05, 1.0), (-0.05, 0.05, 0.8333), (-0.05, 0.05, 0.6667), (-0.05, 0.05, 0.5), (-0.05, 0.05, 0.3333), (-0.05, 0.05, 0.1667), (0.08209, 0.0347, 1.366), (0.005965, 0.0347, 1.366), (0.02755, 0.02245, 0.9841), (0.0, 0.05, 0.8333), (0.0, 0.05, 0.6667), (0.0, 0.05, 0.5), (0.0, 0.05, 0.3333), (0.0, 0.05, 0.1667), (0.08209, -0.0347, 1.366), (0.005965, -0.0347, 1.366), (0.02755, -0.02245, 0.9841), (0.0, -0.05, 0.8333), (0.0, -0.05, 0.6667), (0.0, -0.05, 0.5), (0.0, -0.05, 0.3333), (0.0, -0.05, 0.1667), (0.07245, 0.02245, 0.9841), (0.1, 0.05, 0.8333), (0.07245, -0.02245, 0.9841), (0.1, -0.05, 0.8333), (0.0, 0.05, 1.0), (0.0, -0.05, 1.0), (0.1, 0.05, 1.0), (0.1, -0.05, 1.0), (0.006996, 0.043, 1.0), (0.006996, -0.043, 1.0), (0.093, 0.043, 1.0), (0.093, -0.043, 1.0), (-0.05, -0.05, 1.148), (-0.05, 0.05, 1.148), (0.0, 0.05, 1.148), (0.0, -0.05, 1.148), (-0.05, -0.05, 1.176), (-0.05, 0.05, 1.176), (0.0, 0.05, 1.176), (0.0, -0.05, 1.176), (0.0, -0.1, 1.176), (0.0, -0.1, 1.148), (-0.05, -0.1, 1.148), (-0.05, -0.1, 1.176), (-0.01, 0.05, 0.0), (-0.02, 0.05, 0.0), (-0.03, 0.05, 0.0), (-0.04, 0.05, 0.0), (-0.02, 0.05, 1.5), (0.01, 0.05, 1.5), (0.04, 0.05, 1.5), (0.07, 0.05, 1.5), (-0.04, -0.05, 0.0), (-0.03, -0.05, 0.0), (-0.02, -0.05, 0.0), (-0.01, -0.05, 0.0), (0.07, -0.05, 1.5), (0.04, -0.05, 1.5), (0.01, -0.05, 1.5), (-0.02, -0.05, 1.5), (-0.01, -0.05, 0.1667), (-0.02, -0.05, 0.1667), (-0.03, -0.05, 0.1667), (-0.04, -0.05, 0.1667), (-0.01, -0.05, 0.3333), (-0.02, -0.05, 0.3333), (-0.03, -0.05, 0.3333), (-0.04, -0.05, 0.3333), (-0.01, -0.05, 0.5), (-0.02, -0.05, 0.5), (-0.03, -0.05, 0.5), (-0.04, -0.05, 0.5), (-0.01, -0.05, 0.6667), (-0.02, -0.05, 0.6667), (-0.03, -0.05, 0.6667), (-0.04, -0.05, 0.6667), (-0.01, -0.05, 0.8333), (-0.02, -0.05, 0.8333), (-0.03, -0.05, 0.8333), (-0.04, -0.05, 0.8333), (-0.01, -0.05, 1.0), (-0.02, -0.05, 1.0), (-0.03, -0.05, 1.0), (-0.04, -0.05, 1.0), (-0.01, -0.05, 1.296), (-0.02, -0.05, 1.296), (-0.03, -0.05, 1.296), (-0.04, -0.05, 1.296), (0.07, -0.05, 1.333), (0.04, -0.05, 1.333), (0.01, -0.05, 1.333), (-0.02, -0.05, 1.333), (-0.04, 0.05, 0.1667), (-0.03, 0.05, 0.1667), (-0.02, 0.05, 0.1667), (-0.01, 0.05, 0.1667), (-0.04, 0.05, 0.3333), (-0.03, 0.05, 0.3333), (-0.02, 0.05, 0.3333), (-0.01, 0.05, 0.3333), (-0.04, 0.05, 0.5), (-0.03, 0.05, 0.5), (-0.02, 0.05, 0.5), (-0.01, 0.05, 0.5), (-0.04, 0.05, 0.6667), (-0.03, 0.05, 0.6667), (-0.02, 0.05, 0.6667), (-0.01, 0.05, 0.6667), (-0.04, 0.05, 0.8333), (-0.03, 0.05, 0.8333), (-0.02, 0.05, 0.8333), (-0.01, 0.05, 0.8333), (-0.04, 0.05, 1.0), (-0.03, 0.05, 1.0), (-0.02, 0.05, 1.0), (-0.01, 0.05, 1.0), (-0.04, 0.05, 1.296), (-0.03, 0.05, 1.296), (-0.02, 0.05, 1.296), (-0.01, 0.05, 1.296), (-0.02, 0.05, 1.333), (0.01, 0.05, 1.333), (0.04, 0.05, 1.333), (0.07, 0.05, 1.333), (-0.04, 0.05, 1.148), (-0.03, 0.05, 1.148), (-0.02, 0.05, 1.148), (-0.01, 0.05, 1.148), (-0.01, -0.05, 1.148), (-0.02, -0.05, 1.148), (-0.03, -0.05, 1.148), (-0.04, -0.05, 1.148), (-0.04, 0.05, 1.176), (-0.03, 0.05, 1.176), (-0.02, 0.05, 1.176), (-0.01, 0.05, 1.176), (-0.01, -0.05, 1.176), (-0.02, -0.05, 1.176), (-0.03, -0.05, 1.176), (-0.04, -0.05, 1.176), (-0.01, -0.1, 1.148), (-0.02, -0.06231, 1.148), (-0.03, -0.06231, 1.148), (-0.04, -0.1, 1.148), (-0.01, -0.1, 1.176), (-0.02, -0.06231, 1.176), (-0.03, -0.06231, 1.176), (-0.04, -0.1, 1.176), (0.1, 0.05, 1.333), (0.0, 0.05, 1.296), (0.1, -0.05, 1.333), (0.0, -0.05, 1.296), (0.09128, 0.04069, 1.33), (0.008721, 0.04069, 1.299), (0.09128, -0.04069, 1.33), (0.008721, -0.04069, 1.299)], [], [(15, 1, 3, 16), (143, 71, 7, 168), (168, 7, 5, 170), (111, 79, 1, 15), (64, 6, 4, 75), (68, 3, 1, 79), (72, 83, 8, 0), (83, 87, 9, 8), (87, 91, 10, 9), (91, 95, 11, 10), (95, 99, 12, 11), (99, 103, 13, 12), (159, 107, 14, 56), (107, 111, 15, 14), (6, 31, 39, 4), (31, 30, 38, 39), (30, 29, 37, 38), (29, 28, 36, 37), (28, 27, 35, 36), (45, 35, 43, 47), (58, 169, 171, 59), (25, 24, 32, 33), (64, 115, 31, 6), (115, 119, 30, 31), (119, 123, 29, 30), (123, 127, 28, 29), (127, 131, 27, 28), (131, 135, 44, 27), (155, 139, 169, 58), (139, 143, 168, 169), (0, 8, 23, 2), (8, 9, 22, 23), (9, 10, 21, 22), (10, 11, 20, 21), (11, 12, 19, 20), (12, 13, 18, 19), (56, 14, 17, 57), (14, 15, 16, 17), (41, 46, 47, 43), (26, 34, 42, 40), (27, 44, 46, 41), (35, 27, 41, 43), (49, 48, 44, 45), (50, 51, 47, 46), (51, 49, 45, 47), (48, 50, 46, 44), (34, 26, 48, 49), (40, 42, 51, 50), (42, 34, 49, 51), (26, 40, 50, 48), (13, 52, 53, 18), (135, 147, 54, 44), (44, 54, 55, 45), (103, 151, 52, 13), (52, 56, 57, 53), (147, 155, 58, 54), (54, 58, 59, 55), (55, 59, 60, 61), (163, 167, 63, 62), (56, 52, 62, 63), (159, 56, 63, 167), (148, 55, 61, 160), (52, 151, 163, 62), (151, 150, 162, 163), (150, 149, 161, 162), (149, 148, 160, 161), (59, 156, 164, 60), (156, 157, 165, 164), (157, 158, 166, 165), (158, 159, 167, 166), (61, 60, 164, 160), (160, 164, 165, 161), (161, 165, 166, 162), (162, 166, 167, 163), (53, 57, 152, 144), (144, 152, 153, 145), (145, 153, 154, 146), (146, 154, 155, 147), (45, 55, 148, 100), (100, 148, 149, 101), (101, 149, 150, 102), (102, 150, 151, 103), (18, 53, 144, 132), (132, 144, 145, 133), (133, 145, 146, 134), (134, 146, 147, 135), (17, 16, 140, 136), (136, 140, 141, 137), (137, 141, 142, 138), (138, 142, 143, 139), (57, 17, 136, 152), (152, 136, 137, 153), (153, 137, 138, 154), (154, 138, 139, 155), (19, 18, 132, 128), (128, 132, 133, 129), (129, 133, 134, 130), (130, 134, 135, 131), (20, 19, 128, 124), (124, 128, 129, 125), (125, 129, 130, 126), (126, 130, 131, 127), (21, 20, 124, 120), (120, 124, 125, 121), (121, 125, 126, 122), (122, 126, 127, 123), (22, 21, 120, 116), (116, 120, 121, 117), (117, 121, 122, 118), (118, 122, 123, 119), (23, 22, 116, 112), (112, 116, 117, 113), (113, 117, 118, 114), (114, 118, 119, 115), (2, 23, 112, 67), (67, 112, 113, 66), (66, 113, 114, 65), (65, 114, 115, 64), (171, 170, 108, 104), (104, 108, 109, 105), (105, 109, 110, 106), (106, 110, 111, 107), (59, 171, 104, 156), (156, 104, 105, 157), (157, 105, 106, 158), (158, 106, 107, 159), (35, 45, 100, 96), (96, 100, 101, 97), (97, 101, 102, 98), (98, 102, 103, 99), (36, 35, 96, 92), (92, 96, 97, 93), (93, 97, 98, 94), (94, 98, 99, 95), (37, 36, 92, 88), (88, 92, 93, 89), (89, 93, 94, 90), (90, 94, 95, 91), (38, 37, 88, 84), (84, 88, 89, 85), (85, 89, 90, 86), (86, 90, 91, 87), (39, 38, 84, 80), (80, 84, 85, 81), (81, 85, 86, 82), (82, 86, 87, 83), (4, 39, 80, 75), (75, 80, 81, 74), (74, 81, 82, 73), (73, 82, 83, 72), (7, 71, 76, 5), (71, 70, 77, 76), (70, 69, 78, 77), (69, 68, 79, 78), (2, 67, 72, 0), (67, 66, 73, 72), (66, 65, 74, 73), (65, 64, 75, 74), (170, 5, 76, 108), (108, 76, 77, 109), (109, 77, 78, 110), (110, 78, 79, 111), (16, 3, 68, 140), (140, 68, 69, 141), (141, 69, 70, 142), (142, 70, 71, 143), (172, 173, 169, 168), (175, 174, 170, 171), (173, 175, 171, 169), (174, 172, 168, 170), (24, 25, 173, 172), (33, 32, 174, 175), (25, 33, 175, 173), (32, 24, 172, 174)])
_uv = me_cube_002.uv_layers.new(name='UVMap')
_uv.uv.foreach_set('vector', [0.5972, 0.0, 0.625, 0.0, 0.625, 0.25, 0.5972, 0.25, 0.5972, 0.45, 0.625, 0.45, 0.625, 0.5, 0.5972, 0.5, 0.5972, 0.5, 0.625, 0.5, 0.625, 0.75, 0.5972, 0.75, 0.5972, 0.95, 0.625, 0.95, 0.625, 1.0, 0.5972, 1.0, 0.325, 0.5, 0.375, 0.5, 0.375, 0.75, 0.325, 0.75, 0.825, 0.5, 0.875, 0.5, 0.875, 0.75, 0.825, 0.75, 0.375, 0.95, 0.4028, 0.95, 0.4028, 1.0, 0.375, 1.0, 0.4028, 0.95, 0.4306, 0.95, 0.4306, 1.0, 0.4028, 1.0, 0.4306, 0.95, 0.4583, 0.95, 0.4583, 1.0, 0.4306, 1.0, 0.4583, 0.95, 0.4861, 0.95, 0.4861, 1.0, 0.4583, 1.0, 0.4861, 0.95, 0.5139, 0.95, 0.5139, 1.0, 0.4861, 1.0, 0.5139, 0.95, 0.5417, 0.95, 0.5417, 1.0, 0.5139, 1.0, 0.5625, 0.95, 0.5694, 0.95, 0.5694, 1.0, 0.5625, 1.0, 0.5694, 0.95, 0.5972, 0.95, 0.5972, 1.0, 0.5694, 1.0, 0.375, 0.5, 0.4028, 0.5, 0.4028, 0.75, 0.375, 0.75, 0.4028, 0.5, 0.4306, 0.5, 0.4306, 0.75, 0.4028, 0.75, 0.4306, 0.5, 0.4583, 0.5, 0.4583, 0.75, 0.4306, 0.75, 0.4583, 0.5, 0.4861, 0.5, 0.4861, 0.75, 0.4583, 0.75, 0.4861, 0.5, 0.5139, 0.5, 0.5139, 0.75, 0.4861, 0.75, 0.5417, 0.75, 0.5139, 0.75, 0.5139, 0.75, 0.5417, 0.75, 0.5625, 0.5, 0.5694, 0.5, 0.5694, 0.75, 0.5625, 0.75, 0.5734, 0.5382, 0.5932, 0.5382, 0.5932, 0.7118, 0.5734, 0.7118, 0.375, 0.45, 0.4028, 0.45, 0.4028, 0.5, 0.375, 0.5, 0.4028, 0.45, 0.4306, 0.45, 0.4306, 0.5, 0.4028, 0.5, 0.4306, 0.45, 0.4583, 0.45, 0.4583, 0.5, 0.4306, 0.5, 0.4583, 0.45, 0.4861, 0.45, 0.4861, 0.5, 0.4583, 0.5, 0.4861, 0.45, 0.5139, 0.45, 0.5139, 0.5, 0.4861, 0.5, 0.5139, 0.45, 0.5417, 0.45, 0.5417, 0.5, 0.5139, 0.5, 0.5625, 0.45, 0.5694, 0.45, 0.5694, 0.5, 0.5625, 0.5, 0.5694, 0.45, 0.5972, 0.45, 0.5972, 0.5, 0.5694, 0.5, 0.375, 0.0, 0.4028, 0.0, 0.4028, 0.25, 0.375, 0.25, 0.4028, 0.0, 0.4306, 0.0, 0.4306, 0.25, 0.4028, 0.25, 0.4306, 0.0, 0.4583, 0.0, 0.4583, 0.25, 0.4306, 0.25, 0.4583, 0.0, 0.4861, 0.0, 0.4861, 0.25, 0.4583, 0.25, 0.4861, 0.0, 0.5139, 0.0, 0.5139, 0.25, 0.4861, 0.25, 0.5139, 0.0, 0.5417, 0.0, 0.5417, 0.25, 0.5139, 0.25, 0.5625, 0.0, 0.5694, 0.0, 0.5694, 0.25, 0.5625, 0.25, 0.5694, 0.0, 0.5972, 0.0, 0.5972, 0.25, 0.5694, 0.25, 0.5139, 0.5, 0.5417, 0.5, 0.5417, 0.75, 0.5139, 0.75, 0.5417, 0.5689, 0.5417, 0.6811, 0.5417, 0.6811, 0.5417, 0.5689, 0.5139, 0.5, 0.5417, 0.5, 0.5417, 0.5, 0.5139, 0.5, 0.5139, 0.75, 0.5139, 0.5, 0.5139, 0.5, 0.5139, 0.75, 0.5417, 0.7325, 0.5417, 0.5175, 0.5417, 0.5, 0.5417, 0.75, 0.5417, 0.5175, 0.5417, 0.7325, 0.5417, 0.75, 0.5417, 0.5, 0.5417, 0.7325, 0.5417, 0.7325, 0.5417, 0.75, 0.5417, 0.75, 0.5417, 0.5175, 0.5417, 0.5175, 0.5417, 0.5, 0.5417, 0.5, 0.5417, 0.6811, 0.5417, 0.5689, 0.5417, 0.5175, 0.5417, 0.7325, 0.5417, 0.5689, 0.5417, 0.6811, 0.5417, 0.7325, 0.5417, 0.5175, 0.5417, 0.6811, 0.5417, 0.6811, 0.5417, 0.7325, 0.5417, 0.7325, 0.5417, 0.5689, 0.5417, 0.5689, 0.5417, 0.5175, 0.5417, 0.5175, 0.5417, 0.0, 0.5556, 0.0, 0.5556, 0.25, 0.5417, 0.25, 0.5417, 0.45, 0.5556, 0.45, 0.5556, 0.5, 0.5417, 0.5, 0.5417, 0.5, 0.5556, 0.5, 0.5556, 0.75, 0.5417, 0.75, 0.5417, 0.95, 0.5556, 0.95, 0.5556, 1.0, 0.5417, 1.0, 0.5556, 0.0, 0.5625, 0.0, 0.5625, 0.25, 0.5556, 0.25, 0.5556, 0.45, 0.5625, 0.45, 0.5625, 0.5, 0.5556, 0.5, 0.5556, 0.5, 0.5625, 0.5, 0.5625, 0.75, 0.5556, 0.75, 0.5556, 0.75, 0.5625, 0.75, 0.5625, 0.75, 0.5556, 0.75, 0.5556, 0.95, 0.5625, 0.95, 0.5625, 1.0, 0.5556, 1.0, 0.5625, 0.0, 0.5556, 0.0, 0.5556, 0.0, 0.5625, 0.0, 0.5625, 0.95, 0.5625, 1.0, 0.5625, 1.0, 0.5625, 0.95, 0.5556, 0.8, 0.5556, 0.75, 0.5556, 0.75, 0.5556, 0.8, 0.5556, 1.0, 0.5556, 0.95, 0.5556, 0.95, 0.5556, 1.0, 0.5556, 0.95, 0.5556, 0.9, 0.5556, 0.9, 0.5556, 0.95, 0.5556, 0.9, 0.5556, 0.85, 0.5556, 0.85, 0.5556, 0.9, 0.5556, 0.85, 0.5556, 0.8, 0.5556, 0.8, 0.5556, 0.85, 0.5625, 0.75, 0.5625, 0.8, 0.5625, 0.8, 0.5625, 0.75, 0.5625, 0.8, 0.5625, 0.85, 0.5625, 0.85, 0.5625, 0.8, 0.5625, 0.85, 0.5625, 0.9, 0.5625, 0.9, 0.5625, 0.85, 0.5625, 0.9, 0.5625, 0.95, 0.5625, 0.95, 0.5625, 0.9, 0.5556, 0.75, 0.5625, 0.75, 0.5625, 0.8, 0.5556, 0.8, 0.5556, 0.8, 0.5625, 0.8, 0.5625, 0.85, 0.5556, 0.85, 0.5556, 0.85, 0.5625, 0.85, 0.5625, 0.9, 0.5556, 0.9, 0.5556, 0.9, 0.5625, 0.9, 0.5625, 0.95, 0.5556, 0.95, 0.5556, 0.25, 0.5625, 0.25, 0.5625, 0.3, 0.5556, 0.3, 0.5556, 0.3, 0.5625, 0.3, 0.5625, 0.35, 0.5556, 0.35, 0.5556, 0.35, 0.5625, 0.35, 0.5625, 0.4, 0.5556, 0.4, 0.5556, 0.4, 0.5625, 0.4, 0.5625, 0.45, 0.5556, 0.45, 0.5417, 0.75, 0.5556, 0.75, 0.5556, 0.8, 0.5417, 0.8, 0.5417, 0.8, 0.5556, 0.8, 0.5556, 0.85, 0.5417, 0.85, 0.5417, 0.85, 0.5556, 0.85, 0.5556, 0.9, 0.5417, 0.9, 0.5417, 0.9, 0.5556, 0.9, 0.5556, 0.95, 0.5417, 0.95, 0.5417, 0.25, 0.5556, 0.25, 0.5556, 0.3, 0.5417, 0.3, 0.5417, 0.3, 0.5556, 0.3, 0.5556, 0.35, 0.5417, 0.35, 0.5417, 0.35, 0.5556, 0.35, 0.5556, 0.4, 0.5417, 0.4, 0.5417, 0.4, 0.5556, 0.4, 0.5556, 0.45, 0.5417, 0.45, 0.5694, 0.25, 0.5972, 0.25, 0.5972, 0.3, 0.5694, 0.3, 0.5694, 0.3, 0.5972, 0.3, 0.5972, 0.35, 0.5694, 0.35, 0.5694, 0.35, 0.5972, 0.35, 0.5972, 0.4, 0.5694, 0.4, 0.5694, 0.4, 0.5972, 0.4, 0.5972, 0.45, 0.5694, 0.45, 0.5625, 0.25, 0.5694, 0.25, 0.5694, 0.3, 0.5625, 0.3, 0.5625, 0.3, 0.5694, 0.3, 0.5694, 0.35, 0.5625, 0.35, 0.5625, 0.35, 0.5694, 0.35, 0.5694, 0.4, 0.5625, 0.4, 0.5625, 0.4, 0.5694, 0.4, 0.5694, 0.45, 0.5625, 0.45, 0.5139, 0.25, 0.5417, 0.25, 0.5417, 0.3, 0.5139, 0.3, 0.5139, 0.3, 0.5417, 0.3, 0.5417, 0.35, 0.5139, 0.35, 0.5139, 0.35, 0.5417, 0.35, 0.5417, 0.4, 0.5139, 0.4, 0.5139, 0.4, 0.5417, 0.4, 0.5417, 0.45, 0.5139, 0.45, 0.4861, 0.25, 0.5139, 0.25, 0.5139, 0.3, 0.4861, 0.3, 0.4861, 0.3, 0.5139, 0.3, 0.5139, 0.35, 0.4861, 0.35, 0.4861, 0.35, 0.5139, 0.35, 0.5139, 0.4, 0.4861, 0.4, 0.4861, 0.4, 0.5139, 0.4, 0.5139, 0.45, 0.4861, 0.45, 0.4583, 0.25, 0.4861, 0.25, 0.4861, 0.3, 0.4583, 0.3, 0.4583, 0.3, 0.4861, 0.3, 0.4861, 0.35, 0.4583, 0.35, 0.4583, 0.35, 0.4861, 0.35, 0.4861, 0.4, 0.4583, 0.4, 0.4583, 0.4, 0.4861, 0.4, 0.4861, 0.45, 0.4583, 0.45, 0.4306, 0.25, 0.4583, 0.25, 0.4583, 0.3, 0.4306, 0.3, 0.4306, 0.3, 0.4583, 0.3, 0.4583, 0.35, 0.4306, 0.35, 0.4306, 0.35, 0.4583, 0.35, 0.4583, 0.4, 0.4306, 0.4, 0.4306, 0.4, 0.4583, 0.4, 0.4583, 0.45, 0.4306, 0.45, 0.4028, 0.25, 0.4306, 0.25, 0.4306, 0.3, 0.4028, 0.3, 0.4028, 0.3, 0.4306, 0.3, 0.4306, 0.35, 0.4028, 0.35, 0.4028, 0.35, 0.4306, 0.35, 0.4306, 0.4, 0.4028, 0.4, 0.4028, 0.4, 0.4306, 0.4, 0.4306, 0.45, 0.4028, 0.45, 0.375, 0.25, 0.4028, 0.25, 0.4028, 0.3, 0.375, 0.3, 0.375, 0.3, 0.4028, 0.3, 0.4028, 0.35, 0.375, 0.35, 0.375, 0.35, 0.4028, 0.35, 0.4028, 0.4, 0.375, 0.4, 0.375, 0.4, 0.4028, 0.4, 0.4028, 0.45, 0.375, 0.45, 0.5694, 0.75, 0.5972, 0.75, 0.5972, 0.8, 0.5694, 0.8, 0.5694, 0.8, 0.5972, 0.8, 0.5972, 0.85, 0.5694, 0.85, 0.5694, 0.85, 0.5972, 0.85, 0.5972, 0.9, 0.5694, 0.9, 0.5694, 0.9, 0.5972, 0.9, 0.5972, 0.95, 0.5694, 0.95, 0.5625, 0.75, 0.5694, 0.75, 0.5694, 0.8, 0.5625, 0.8, 0.5625, 0.8, 0.5694, 0.8, 0.5694, 0.85, 0.5625, 0.85, 0.5625, 0.85, 0.5694, 0.85, 0.5694, 0.9, 0.5625, 0.9, 0.5625, 0.9, 0.5694, 0.9, 0.5694, 0.95, 0.5625, 0.95, 0.5139, 0.75, 0.5417, 0.75, 0.5417, 0.8, 0.5139, 0.8, 0.5139, 0.8, 0.5417, 0.8, 0.5417, 0.85, 0.5139, 0.85, 0.5139, 0.85, 0.5417, 0.85, 0.5417, 0.9, 0.5139, 0.9, 0.5139, 0.9, 0.5417, 0.9, 0.5417, 0.95, 0.5139, 0.95, 0.4861, 0.75, 0.5139, 0.75, 0.5139, 0.8, 0.4861, 0.8, 0.4861, 0.8, 0.5139, 0.8, 0.5139, 0.85, 0.4861, 0.85, 0.4861, 0.85, 0.5139, 0.85, 0.5139, 0.9, 0.4861, 0.9, 0.4861, 0.9, 0.5139, 0.9, 0.5139, 0.95, 0.4861, 0.95, 0.4583, 0.75, 0.4861, 0.75, 0.4861, 0.8, 0.4583, 0.8, 0.4583, 0.8, 0.4861, 0.8, 0.4861, 0.85, 0.4583, 0.85, 0.4583, 0.85, 0.4861, 0.85, 0.4861, 0.9, 0.4583, 0.9, 0.4583, 0.9, 0.4861, 0.9, 0.4861, 0.95, 0.4583, 0.95, 0.4306, 0.75, 0.4583, 0.75, 0.4583, 0.8, 0.4306, 0.8, 0.4306, 0.8, 0.4583, 0.8, 0.4583, 0.85, 0.4306, 0.85, 0.4306, 0.85, 0.4583, 0.85, 0.4583, 0.9, 0.4306, 0.9, 0.4306, 0.9, 0.4583, 0.9, 0.4583, 0.95, 0.4306, 0.95, 0.4028, 0.75, 0.4306, 0.75, 0.4306, 0.8, 0.4028, 0.8, 0.4028, 0.8, 0.4306, 0.8, 0.4306, 0.85, 0.4028, 0.85, 0.4028, 0.85, 0.4306, 0.85, 0.4306, 0.9, 0.4028, 0.9, 0.4028, 0.9, 0.4306, 0.9, 0.4306, 0.95, 0.4028, 0.95, 0.375, 0.75, 0.4028, 0.75, 0.4028, 0.8, 0.375, 0.8, 0.375, 0.8, 0.4028, 0.8, 0.4028, 0.85, 0.375, 0.85, 0.375, 0.85, 0.4028, 0.85, 0.4028, 0.9, 0.375, 0.9, 0.375, 0.9, 0.4028, 0.9, 0.4028, 0.95, 0.375, 0.95, 0.625, 0.5, 0.675, 0.5, 0.675, 0.75, 0.625, 0.75, 0.675, 0.5, 0.725, 0.5, 0.725, 0.75, 0.675, 0.75, 0.725, 0.5, 0.775, 0.5, 0.775, 0.75, 0.725, 0.75, 0.775, 0.5, 0.825, 0.5, 0.825, 0.75, 0.775, 0.75, 0.125, 0.5, 0.175, 0.5, 0.175, 0.75, 0.125, 0.75, 0.175, 0.5, 0.225, 0.5, 0.225, 0.75, 0.175, 0.75, 0.225, 0.5, 0.275, 0.5, 0.275, 0.75, 0.225, 0.75, 0.275, 0.5, 0.325, 0.5, 0.325, 0.75, 0.275, 0.75, 0.5972, 0.75, 0.625, 0.75, 0.625, 0.8, 0.5972, 0.8, 0.5972, 0.8, 0.625, 0.8, 0.625, 0.85, 0.5972, 0.85, 0.5972, 0.85, 0.625, 0.85, 0.625, 0.9, 0.5972, 0.9, 0.5972, 0.9, 0.625, 0.9, 0.625, 0.95, 0.5972, 0.95, 0.5972, 0.25, 0.625, 0.25, 0.625, 0.3, 0.5972, 0.3, 0.5972, 0.3, 0.625, 0.3, 0.625, 0.35, 0.5972, 0.35, 0.5972, 0.35, 0.625, 0.35, 0.625, 0.4, 0.5972, 0.4, 0.5972, 0.4, 0.625, 0.4, 0.625, 0.45, 0.5972, 0.45, 0.5948, 0.5233, 0.5719, 0.5233, 0.5694, 0.5, 0.5972, 0.5, 0.5719, 0.7267, 0.5948, 0.7267, 0.5972, 0.75, 0.5694, 0.75, 0.5719, 0.5233, 0.5719, 0.7267, 0.5694, 0.75, 0.5694, 0.5, 0.5948, 0.7267, 0.5948, 0.5233, 0.5972, 0.5, 0.5972, 0.75, 0.5932, 0.5382, 0.5734, 0.5382, 0.5719, 0.5233, 0.5948, 0.5233, 0.5734, 0.7118, 0.5932, 0.7118, 0.5948, 0.7267, 0.5719, 0.7267, 0.5734, 0.5382, 0.5734, 0.7118, 0.5719, 0.7267, 0.5719, 0.5233, 0.5932, 0.7118, 0.5932, 0.5382, 0.5948, 0.5233, 0.5948, 0.7267])
me_cube_002.update()
me_cube_003 = bpy.data.meshes.new('Cube.003')
me_cube_003.from_pydata([(-0.02402, 0.02123, 0.03131), (-0.01952, 0.01994, 0.02978), (-0.02081, 0.02444, 0.03131), (-0.05209, 0.05, -0.1185), (-0.04707, 0.04749, -0.121), (-0.04958, 0.04749, -0.1236), (-0.02402, -0.02123, 0.03131), (-0.02081, -0.02444, 0.03131), (-0.01952, -0.01994, 0.02978), (-0.04958, -0.04749, -0.1236), (-0.04707, -0.04749, -0.121), (-0.05209, -0.05, -0.1185), (0.02486, 0.02123, 0.03131), (0.02165, 0.02444, 0.03131), (0.02036, 0.01994, 0.02978), (0.04791, 0.05, -0.1185), (0.05042, 0.04749, -0.1185), (0.04791, 0.04749, -0.121), (0.02486, -0.02123, 0.03131), (0.02036, -0.01994, 0.02978), (0.02165, -0.02444, 0.03131), (0.04791, -0.05, -0.1185), (0.04791, -0.04749, -0.121), (0.05042, -0.04749, -0.1185), (-0.04958, 0.04749, 0.04814), (-0.04707, 0.04749, 0.04563), (-0.0522, 0.05, 0.04312), (-0.05209, -0.05, 0.04312), (-0.04707, -0.04749, 0.04563), (-0.04958, -0.04749, 0.04814), (0.04791, 0.05, 0.04312), (0.04791, 0.04749, 0.04563), (0.05042, 0.04749, 0.04312), (0.04791, -0.05, 0.04312), (0.05042, -0.04749, 0.04312), (0.04791, -0.04749, 0.04563), (-0.04059, 0.03781, 0.04409), (-0.03739, 0.04101, 0.04409), (-0.0451, 0.04552, 0.04563), (-0.04059, -0.03781, 0.04409), (-0.0451, -0.04552, 0.04563), (-0.03739, -0.04101, 0.04409), (0.04143, 0.03781, 0.04409), (0.04594, 0.04552, 0.04563), (0.03823, 0.04101, 0.04409), (0.04143, -0.03781, 0.04409), (0.03823, -0.04101, 0.04409), (0.04594, -0.04552, 0.04563)], [], [(0, 1, 2), (3, 4, 5), (6, 7, 8), (9, 10, 11), (12, 13, 14), (15, 16, 17), (18, 19, 20), (21, 22, 23), (24, 25, 26), (27, 28, 29), (30, 31, 32), (33, 34, 35), (36, 37, 38), (39, 40, 41), (42, 43, 44), (45, 46, 47), (4, 10, 9, 5), (24, 29, 28, 25), (32, 16, 15, 30), (33, 21, 23, 34), (16, 23, 22, 17), (31, 35, 34, 32), (10, 22, 21, 11), (35, 28, 27, 33), (30, 26, 25, 31), (17, 4, 3, 15), (38, 40, 39, 36), (42, 45, 47, 43), (46, 41, 40, 47), (43, 38, 37, 44), (0, 6, 8, 1), (14, 19, 18, 12), (19, 8, 7, 20), (13, 2, 1, 14), (41, 7, 6, 39), (2, 37, 36, 0), (44, 13, 12, 42), (20, 46, 45, 18), (6, 0, 36, 39), (1, 8, 19, 14), (2, 13, 44, 37), (3, 26, 30, 15), (10, 4, 17, 22), (20, 7, 41, 46), (27, 11, 21, 33), (12, 18, 45, 42), (16, 32, 34, 23), (40, 38, 25, 28), (38, 43, 31, 25), (47, 40, 28, 35), (43, 47, 35, 31)])
_uv = me_cube_003.uv_layers.new(name='UVMap')
_uv.uv.foreach_set('vector', [0.3653, 0.6237, 0.3915, 0.6161, 0.384, 0.6423, 0.2018, 0.02928, 0.231, 0.01464, 0.2164, 0.0, 0.3653, 0.3763, 0.384, 0.3577, 0.3915, 0.3839, 0.2164, 0.0, 0.231, 0.01464, 0.2018, 0.02928, 0.65, 0.6237, 0.6313, 0.6423, 0.6237, 0.6161, 0.7842, 0.7912, 0.7988, 0.7766, 0.7842, 0.7766, 0.65, 0.3763, 0.6237, 0.3839, 0.6313, 0.3577, 0.7842, 0.2088, 0.7842, 0.2234, 0.7988, 0.2234, 0.2164, 1.0, 0.231, 0.9854, 0.2012, 0.9707, 0.2018, 0.9707, 0.231, 0.9854, 0.2164, 1.0, 0.7842, 0.7912, 0.7842, 0.7766, 0.7988, 0.7766, 0.7842, 0.2088, 0.7988, 0.2234, 0.7842, 0.2234, 0.2687, 0.7202, 0.2874, 0.7389, 0.2425, 0.7651, 0.2687, 0.2798, 0.2425, 0.2349, 0.2874, 0.2611, 0.7465, 0.7202, 0.7727, 0.7651, 0.7278, 0.7389, 0.7465, 0.2798, 0.7278, 0.2611, 0.7727, 0.2349, 0.231, 0.7766, 0.231, 0.2234, 0.2164, 0.2234, 0.2164, 0.7766, 0.7766, 1.0, 0.2234, 1.0, 0.2234, 0.9854, 0.7766, 0.9854, 0.7988, 0.9707, 0.7988, 0.02928, 0.7842, 0.02928, 0.7842, 0.9707, 0.7842, 0.9707, 0.7842, 0.02928, 0.7988, 0.02928, 0.7988, 0.9707, 0.7988, 0.7766, 0.7988, 0.2234, 0.7842, 0.2234, 0.7842, 0.7766, 0.7842, 0.7766, 0.7842, 0.2234, 0.7988, 0.2234, 0.7988, 0.7766, 0.231, 0.2234, 0.7842, 0.2234, 0.7842, 0.2088, 0.2018, 0.2088, 0.7842, 0.2234, 0.231, 0.2234, 0.2018, 0.2088, 0.7842, 0.2088, 0.7842, 0.7912, 0.2012, 0.7912, 0.231, 0.7766, 0.7842, 0.7766, 0.7842, 0.7766, 0.231, 0.7766, 0.2018, 0.7912, 0.7842, 0.7912, 0.2425, 0.7651, 0.2425, 0.2349, 0.2687, 0.2798, 0.2687, 0.7202, 0.7465, 0.7202, 0.7465, 0.2798, 0.7727, 0.2349, 0.7727, 0.7651, 0.7278, 0.2611, 0.2874, 0.2611, 0.2425, 0.2349, 0.7727, 0.2349, 0.7727, 0.7651, 0.2425, 0.7651, 0.2874, 0.7389, 0.7278, 0.7389, 0.3653, 0.6237, 0.3653, 0.3763, 0.3915, 0.3839, 0.3915, 0.6161, 0.6237, 0.6161, 0.6237, 0.3839, 0.65, 0.3763, 0.65, 0.6237, 0.6237, 0.3839, 0.3915, 0.3839, 0.384, 0.3577, 0.6313, 0.3577, 0.6313, 0.6423, 0.384, 0.6423, 0.3915, 0.6161, 0.6237, 0.6161, 0.2874, 0.2611, 0.384, 0.3577, 0.3653, 0.3763, 0.2687, 0.2798, 0.384, 0.6423, 0.2874, 0.7389, 0.2687, 0.7202, 0.3653, 0.6237, 0.7278, 0.7389, 0.6313, 0.6423, 0.65, 0.6237, 0.7465, 0.7202, 0.6313, 0.3577, 0.7278, 0.2611, 0.7465, 0.2798, 0.65, 0.3763, 0.3653, 0.3763, 0.3653, 0.6237, 0.2687, 0.7202, 0.2687, 0.2798, 0.3915, 0.6161, 0.3915, 0.3839, 0.6237, 0.3839, 0.6237, 0.6161, 0.384, 0.6423, 0.6313, 0.6423, 0.7278, 0.7389, 0.2874, 0.7389, 0.2018, 0.02928, 0.2012, 0.9707, 0.7842, 0.9707, 0.7842, 0.02928, 0.231, 0.2234, 0.231, 0.7766, 0.7842, 0.7766, 0.7842, 0.2234, 0.6313, 0.3577, 0.384, 0.3577, 0.2874, 0.2611, 0.7278, 0.2611, 0.2018, 0.9707, 0.2018, 0.02928, 0.7842, 0.02928, 0.7842, 0.9707, 0.65, 0.6237, 0.65, 0.3763, 0.7465, 0.2798, 0.7465, 0.7202, 0.7766, 0.02928, 0.7766, 0.9707, 0.2234, 0.9707, 0.2234, 0.02928, 0.2425, 0.2349, 0.2425, 0.7651, 0.231, 0.7766, 0.231, 0.2234, 0.2425, 0.7651, 0.7727, 0.7651, 0.7842, 0.7766, 0.231, 0.7766, 0.7727, 0.2349, 0.2425, 0.2349, 0.231, 0.2234, 0.7842, 0.2234, 0.7727, 0.7651, 0.7727, 0.2349, 0.7842, 0.2234, 0.7842, 0.7766])
me_cube_003.update()
me_cube_004 = bpy.data.meshes.new('Cube.004')
me_cube_004.from_pydata([(-0.02248, 0.02069, -0.0163), (-0.02248, 0.01817, -0.01378), (-0.025, 0.0232, -0.01127), (0.02249, 0.02069, -0.0163), (0.025, 0.0232, -0.01127), (0.02249, 0.01817, -0.01378), (-0.02248, 0.02069, 0.0163), (-0.025, 0.0232, 0.01127), (-0.02248, 0.01817, 0.01378), (0.02223, 0.02069, 0.0163), (0.02249, 0.01817, 0.01378), (0.025, 0.0232, 0.01127), (0.02249, -0.02931, 0.01127), (0.025, -0.0268, 0.01127), (0.02249, -0.02652, 0.01378), (0.02249, -0.02931, -0.01127), (0.02249, -0.02652, -0.01378), (0.025, -0.0268, -0.01127), (-0.02248, -0.02652, -0.01378), (-0.02248, -0.02931, -0.01127), (-0.025, -0.0268, -0.01127), (-0.025, -0.0268, 0.01127), (-0.02248, -0.02931, 0.01127), (-0.02248, -0.02652, 0.01378), (0.015, 0.01817, -0.01378), (0.015, 0.02069, -0.0163), (0.005004, 0.01817, -0.01378), (0.005004, 0.02069, -0.0163), (-0.004996, 0.01817, -0.01378), (-0.004996, 0.02069, -0.0163), (-0.015, 0.02069, -0.0163), (-0.015, 0.01817, -0.01378), (0.015, 0.02069, 0.0163), (0.015, 0.01817, 0.01378), (0.005004, 0.02069, 0.0163), (0.005004, 0.01817, 0.01378), (-0.004996, 0.02069, 0.0163), (-0.004996, 0.01817, 0.01378), (-0.015, 0.01817, 0.01378), (-0.015, 0.02069, 0.0163), (0.01752, -0.02931, -0.01127), (0.01436, -0.02688, -0.01127), (0.015, -0.02651, -0.01378), (0.005649, 0.005945, -0.01127), (0.002491, 0.008374, -0.01127), (0.005004, 0.01124, -0.01378), (-0.002483, 0.008374, -0.01127), (-0.00564, 0.005945, -0.01127), (-0.004996, 0.01124, -0.01378), (-0.01751, -0.02931, -0.01127), (-0.015, -0.02651, -0.01378), (-0.01435, -0.02688, -0.01127), (0.01752, -0.02931, 0.01127), (0.015, -0.02651, 0.01378), (0.01436, -0.02688, 0.01127), (0.005649, 0.005945, 0.01127), (0.005004, 0.01124, 0.01378), (0.002491, 0.008374, 0.01127), (-0.002483, 0.008374, 0.01127), (-0.004996, 0.01124, 0.01378), (-0.00564, 0.005945, 0.01127), (-0.01751, -0.02931, 0.01127), (-0.01435, -0.02688, 0.01127), (-0.015, -0.02651, 0.01378)], [], [(0, 1, 2), (3, 4, 5), (6, 7, 8), (9, 10, 11), (12, 13, 14), (15, 16, 17), (18, 19, 20), (21, 22, 23), (40, 41, 42), (43, 44, 45), (46, 47, 48), (49, 50, 51), (52, 53, 54), (55, 56, 57), (58, 59, 60), (61, 62, 63), (31, 1, 0, 30), (39, 6, 8, 38), (12, 15, 17, 13), (49, 19, 18, 50), (19, 22, 21, 20), (63, 23, 22, 61), (10, 14, 13, 11), (16, 5, 4, 17), (1, 18, 20, 2), (23, 8, 7, 21), (5, 24, 25, 3), (24, 26, 27, 25), (26, 28, 29, 27), (28, 31, 30, 29), (9, 32, 33, 10), (32, 34, 35, 33), (34, 36, 37, 35), (36, 39, 38, 37), (15, 40, 42, 16), (41, 43, 45, 42), (44, 46, 48, 45), (47, 51, 50, 48), (14, 53, 52, 12), (53, 56, 55, 54), (56, 59, 58, 57), (59, 63, 62, 60), (54, 41, 40, 52), (57, 44, 43, 55), (60, 47, 46, 58), (61, 49, 51, 62), (1, 31, 50, 18), (7, 2, 20, 21), (4, 11, 13, 17), (24, 5, 16, 42), (38, 8, 23, 63), (10, 33, 53, 14), (15, 12, 52, 40), (49, 61, 22, 19), (26, 24, 42, 45), (28, 26, 45, 48), (31, 28, 48, 50), (33, 35, 56, 53), (35, 37, 59, 56), (37, 38, 63, 59), (41, 54, 55, 43), (44, 57, 58, 46), (47, 60, 62, 51)])
_uv = me_cube_004.uv_layers.new(name='UVMap')
_uv.uv.foreach_set('vector', [0.6383, 0.4051, 0.6237, 0.4197, 0.6529, 0.4344, 0.6383, 0.4051, 0.6529, 0.4344, 0.6237, 0.4197, 0.6383, 0.5949, 0.6529, 0.5656, 0.6237, 0.5803, 0.6383, 0.5949, 0.6237, 0.5803, 0.6529, 0.5656, 0.631, 0.3471, 0.6456, 0.3617, 0.631, 0.3633, 0.631, 0.3471, 0.631, 0.3633, 0.6456, 0.3617, 0.369, 0.3633, 0.369, 0.3471, 0.3544, 0.3617, 0.3544, 0.3617, 0.369, 0.3471, 0.369, 0.3633, 0.602, 0.4344, 0.5836, 0.4344, 0.5874, 0.4197, 0.5329, 0.5524, 0.5145, 0.5666, 0.5291, 0.5833, 0.4855, 0.5666, 0.4671, 0.5524, 0.4709, 0.5833, 0.398, 0.4344, 0.4126, 0.4197, 0.4164, 0.4344, 0.602, 0.5656, 0.5874, 0.5803, 0.5836, 0.5656, 0.5329, 0.5524, 0.5291, 0.5833, 0.5145, 0.5666, 0.4855, 0.5666, 0.4709, 0.5833, 0.4671, 0.5524, 0.398, 0.5656, 0.4164, 0.5656, 0.4126, 0.5803, 0.4126, 0.4197, 0.369, 0.4197, 0.369, 0.4051, 0.4126, 0.4051, 0.4126, 0.5949, 0.369, 0.5949, 0.369, 0.5803, 0.4126, 0.5803, 0.3471, 0.5656, 0.3471, 0.4344, 0.3617, 0.4344, 0.3617, 0.5656, 0.398, 0.3471, 0.369, 0.3471, 0.369, 0.3633, 0.4126, 0.3634, 0.3471, 0.4344, 0.3471, 0.5656, 0.3617, 0.5656, 0.3617, 0.4344, 0.4126, 0.3634, 0.369, 0.3633, 0.369, 0.3471, 0.398, 0.3471, 0.6237, 0.5803, 0.3633, 0.5803, 0.3617, 0.5656, 0.6529, 0.5656, 0.3633, 0.4197, 0.6237, 0.4197, 0.6529, 0.4344, 0.3617, 0.4344, 0.6237, 0.4197, 0.3633, 0.4197, 0.3617, 0.4344, 0.6529, 0.4344, 0.3633, 0.5803, 0.6237, 0.5803, 0.6529, 0.5656, 0.3617, 0.5656, 0.631, 0.4197, 0.5874, 0.4197, 0.5874, 0.4051, 0.631, 0.4051, 0.5874, 0.4197, 0.5291, 0.4197, 0.5291, 0.4051, 0.5874, 0.4051, 0.5291, 0.4197, 0.4709, 0.4197, 0.4709, 0.4051, 0.5291, 0.4051, 0.4709, 0.4197, 0.4126, 0.4197, 0.4126, 0.4051, 0.4709, 0.4051, 0.6294, 0.5949, 0.5874, 0.5949, 0.5874, 0.5803, 0.631, 0.5803, 0.5874, 0.5949, 0.5291, 0.5949, 0.5291, 0.5803, 0.5874, 0.5803, 0.5291, 0.5949, 0.4709, 0.5949, 0.4709, 0.5803, 0.5291, 0.5803, 0.4709, 0.5949, 0.4126, 0.5949, 0.4126, 0.5803, 0.4709, 0.5803, 0.631, 0.3471, 0.602, 0.3471, 0.5874, 0.3634, 0.631, 0.3633, 0.3612, 0.4344, 0.5524, 0.4344, 0.5833, 0.4197, 0.3634, 0.4197, 0.5145, 0.5666, 0.4855, 0.5666, 0.4709, 0.5833, 0.5291, 0.5833, 0.5524, 0.4344, 0.3612, 0.4344, 0.3634, 0.4197, 0.5833, 0.4197, 0.631, 0.3633, 0.5874, 0.3634, 0.602, 0.3471, 0.631, 0.3471, 0.3634, 0.5803, 0.5833, 0.5803, 0.5524, 0.5656, 0.3612, 0.5656, 0.5291, 0.5833, 0.4709, 0.5833, 0.4855, 0.5666, 0.5145, 0.5666, 0.5833, 0.5803, 0.3634, 0.5803, 0.3612, 0.5656, 0.5524, 0.5656, 0.5836, 0.5656, 0.5836, 0.4344, 0.602, 0.4344, 0.602, 0.5656, 0.5145, 0.5656, 0.5145, 0.4344, 0.5329, 0.4344, 0.5329, 0.5656, 0.4671, 0.5656, 0.4671, 0.4344, 0.4855, 0.4344, 0.4855, 0.5656, 0.398, 0.5656, 0.398, 0.4344, 0.4164, 0.4344, 0.4164, 0.5656, 0.369, 0.6237, 0.4126, 0.6237, 0.4126, 0.3634, 0.369, 0.3633, 0.6529, 0.5656, 0.6529, 0.4344, 0.3617, 0.4344, 0.3617, 0.5656, 0.6529, 0.4344, 0.6529, 0.5656, 0.3617, 0.5656, 0.3617, 0.4344, 0.5874, 0.6237, 0.631, 0.6237, 0.631, 0.3633, 0.5874, 0.3634, 0.4126, 0.6237, 0.369, 0.6237, 0.369, 0.3633, 0.4126, 0.3634, 0.631, 0.6237, 0.5874, 0.6237, 0.5874, 0.3634, 0.631, 0.3633, 0.631, 0.4344, 0.631, 0.5656, 0.602, 0.5656, 0.602, 0.4344, 0.398, 0.4344, 0.398, 0.5656, 0.369, 0.5656, 0.369, 0.4344, 0.5291, 0.6237, 0.5874, 0.6237, 0.5874, 0.3634, 0.5291, 0.5833, 0.4709, 0.6237, 0.5291, 0.6237, 0.5291, 0.5833, 0.4709, 0.5833, 0.4126, 0.6237, 0.4709, 0.6237, 0.4709, 0.5833, 0.4126, 0.3634, 0.5874, 0.6237, 0.5291, 0.6237, 0.5291, 0.5833, 0.5874, 0.3634, 0.5291, 0.6237, 0.4709, 0.6237, 0.4709, 0.5833, 0.5291, 0.5833, 0.4709, 0.6237, 0.4126, 0.6237, 0.4126, 0.3634, 0.4709, 0.5833, 0.3612, 0.4344, 0.3612, 0.5656, 0.5524, 0.5656, 0.5524, 0.4344, 0.5145, 0.4344, 0.5145, 0.5656, 0.4855, 0.5656, 0.4855, 0.4344, 0.5524, 0.4344, 0.5524, 0.5656, 0.3612, 0.5656, 0.3612, 0.4344])
me_cube_004.update()

# ---- objects
ob_pedestal = bpy.data.objects.new('Pedestal', me_cube_001)
ob_pedestal_001 = bpy.data.objects.new('Pedestal.001', me_cube_002)
ob_ballbox = bpy.data.objects.new('BallBox', me_cube_003)
ob_clubholder = bpy.data.objects.new('ClubHolder', me_cube_004)

# ---- transforms, parenting, visibility, modifiers, constraints
ob_pedestal.location = (0.0, 0.0, 0.0)
ob_pedestal_001.location = (0.0, 0.0, 0.0)
_m = ob_pedestal_001.modifiers.new('Bevel', 'BEVEL')
ob_ballbox.parent = ob_pedestal
ob_ballbox.location = (0.04958, 1.552e-10, 0.9544)
ob_clubholder.parent = ob_pedestal
ob_clubholder.location = (-0.025, -0.07069, 1.162)

# ---- collection membership
col_collection.objects.link(ob_pedestal)
col_collection.objects.link(ob_pedestal_001)
col_collection.objects.link(ob_ballbox)
col_collection.objects.link(ob_clubholder)

# ---- scene / render settings (as saved in the file)
scene.frame_start = 1; scene.frame_end = 250; scene.frame_set(1)
scene.render.engine = 'BLENDER_EEVEE_NEXT'
bpy.context.view_layer.update()

# ---- added for rendering (the .blend has no active camera and no usable light): camera, sun
cam_auto = bpy.data.cameras.new('AutoCamera')
cam_auto.lens = 50.0
cam_auto.sensor_width = 36.0
cam_auto.clip_end = 1000.0
ob_auto_camera = bpy.data.objects.new('AutoCamera', cam_auto)
scene.collection.objects.link(ob_auto_camera)
ob_auto_camera.location = (1.42665, -1.70698, 1.87132)
ob_auto_camera.rotation_euler = (1.09748, -7.21219e-08, 0.694738)
scene.camera = ob_auto_camera
light_auto_sun = bpy.data.lights.new('AutoSun', 'SUN')
light_auto_sun.energy = 3.0
light_auto_sun.angle = 0.0523599
ob_auto_sun = bpy.data.objects.new('AutoSun', light_auto_sun)
scene.collection.objects.link(ob_auto_sun)
ob_auto_sun.rotation_euler = (0.872665, 0.174533, 0.523599)
bpy.context.view_layer.update()
